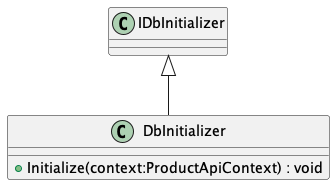

The diagram above was rendered by PlantUML. Its source (embedded in the PNG):
@startuml
class DbInitializer {
    + Initialize(context:ProductApiContext) : void
}
IDbInitializer <|-- DbInitializer
@enduml